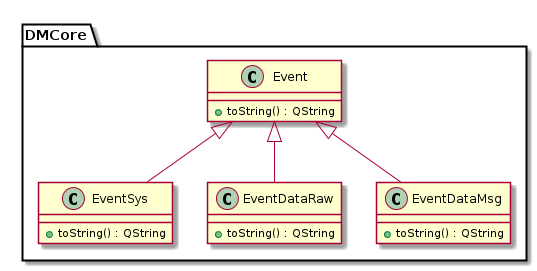

The diagram above was rendered by PlantUML. Its source (embedded in the PNG):
@startuml

package DMCore {
    class Event {
        +toString() : QString
    }

    class EventSys {
        +toString() : QString
    }

    class EventDataRaw {
        +toString() : QString
    }

    class EventDataMsg {
        +toString() : QString
    }

    Event <|-- EventSys
    Event <|-- EventDataRaw
    Event <|-- EventDataMsg
}

@enduml